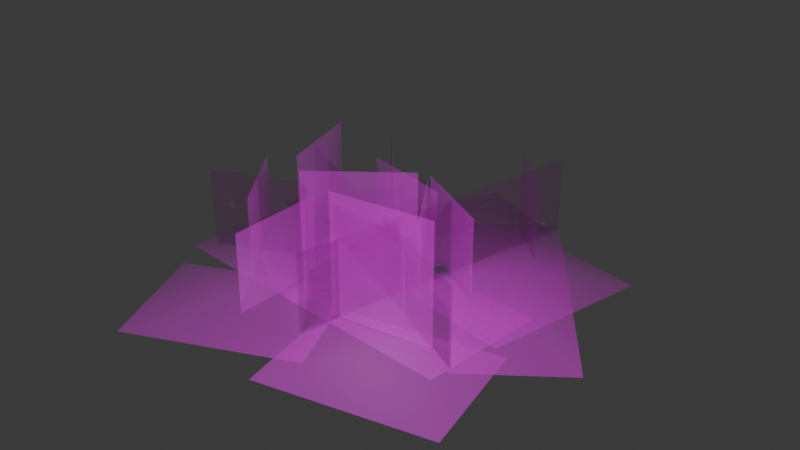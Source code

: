 # Source: SM_Env_Ground_Cover_02.blend  (saved by Blender 4.5.88; exported with 4.5.12 LTS)
import bpy
from mathutils import Matrix  # noqa: F401  (used for matrix-valued properties, if any)

bpy.ops.wm.read_factory_settings(use_empty=True)
scene = bpy.context.scene
scene.name = 'Scene'

# ---- collections
col_sm_env_ground_cover_02 = bpy.data.collections.new('SM_Env_Ground_Cover_02'); scene.collection.children.link(col_sm_env_ground_cover_02)

# ---- images (referenced by path relative to the original .blend; pixels are not part of the script)
import os
ASSET_DIR = os.environ.get("B2B_ASSET_DIR", "")  # directory of the original .blend (textures are referenced by path, not embedded)
HERE = os.path.dirname(os.path.abspath(__file__))  # packed textures are extracted next to this script under _unpacked/

def load_image(name, relpath, width, height, colorspace="sRGB"):
    """Load a texture the original file referenced (path relative to the .blend, or extracted next to this script)."""
    p = next((c for c in (os.path.join(HERE, relpath), os.path.join(ASSET_DIR, relpath)) if relpath and os.path.exists(c)), "")
    if p:
        img = bpy.data.images.load(p, check_existing=True)
        img.name = name
    else:  # same state as the original file: an image datablock whose file is absent (Cycles renders it pink)
        img = bpy.data.images.new(name, width, height)
        img.source = "FILE"
        img.filepath = "//" + (relpath or name)
    img.colorspace_settings.name = colorspace
    return img
img_pasted__file3517 = load_image('pasted__file3517', 'GroundCover_01.tga', 1024, 1024, 'sRGB')
img_pasted__file3517_001 = load_image('pasted__file3517.001', 'GroundCover_01.tga', 1024, 1024, 'Non-Color')

# ---- materials (node trees are filled in below, after node groups)
mat_pasted__groundcovershd1 = bpy.data.materials.new('pasted__groundCoverSHD1')
mat_pasted__groundcovershd1.use_transparency_overlap = False
mat_pasted__groundcovershd1.show_transparent_back = False
mat_pasted__groundcovershd1.diffuse_color = (1.0, 1.0, 1.0, 1.0)
mat_pasted__groundcovershd1.roughness = 0.5528

# ---- material node trees
mat_pasted__groundcovershd1.use_nodes = True; mat_pasted__groundcovershd1.node_tree.nodes.clear()
_N = mat_pasted__groundcovershd1.node_tree.nodes; _L = mat_pasted__groundcovershd1.node_tree.links
n0 = _N.new('ShaderNodeBsdfPrincipled'); n0.name = 'Principled BSDF'; n0.location = (-200, 100)
n0.inputs[2].default_value = 0.5528
n0.inputs[27].default_value = (0.0, 0.0, 0.0, 1.0)
n0.inputs[28].default_value = 1.0
n1 = _N.new('ShaderNodeOutputMaterial'); n1.name = 'Material Output'; n1.location = (200, 100)
n2 = _N.new('ShaderNodeNormalMap'); n2.name = 'Normal Map'; n2.location = (-600, -600)
n2.label = 'Normal/Map'
n3 = _N.new('ShaderNodeTexImage'); n3.name = 'Image Texture'; n3.location = (-600, 300)
n3.image = img_pasted__file3517
n4 = _N.new('ShaderNodeTexImage'); n4.name = 'Image Texture.001'; n4.location = (-600, -300)
n4.image = img_pasted__file3517_001
_L.new(n0.outputs[0], n1.inputs[0])
_L.new(n2.outputs[0], n0.inputs[5])
_L.new(n3.outputs[0], n0.inputs[0])
_L.new(n4.outputs[0], n0.inputs[4])
n1.is_active_output = True

# ---- world
world_world = bpy.data.worlds.new('World'); scene.world = world_world
world_world.use_nodes = True; world_world.node_tree.nodes.clear()
_N = world_world.node_tree.nodes; _L = world_world.node_tree.links
n0 = _N.new('ShaderNodeOutputWorld'); n0.name = 'World Output'; n0.location = (200, 100)
n1 = _N.new('ShaderNodeBackground'); n1.name = 'Background'; n1.location = (-200, 100)
n1.inputs[0].default_value = (0.05088, 0.05088, 0.05088, 1.0)
_L.new(n1.outputs[0], n0.inputs[0])
n0.is_active_output = True
world_world.color = (0.05088, 0.05088, 0.05088)
world_world.sun_shadow_jitter_overblur = 0.0

# ---- meshes
me_mesh = bpy.data.meshes.new('Mesh')
me_mesh.from_pydata([(-0.009864, -0.3121, -0.04167), (0.1039, -0.8671, -0.04167), (0.7364, -0.1591, -0.04167), (0.8502, -0.7141, -0.04167), (0.4202, -0.5131, 0.04167), (0.4433, 0.4603, -3.475e-08), (0.2137, 0.6732, -5.082e-08), (0.4433, 0.4603, 0.3653), (0.2137, 0.6732, 0.3653), (-0.1978, -0.62, 4.681e-08), (-0.2053, -0.1892, 1.428e-08), (-0.1978, -0.62, 0.348), (-0.2053, -0.1892, 0.348), (-0.1312, -0.3383, 2.554e-08), (0.2296, -0.0641, 4.84e-09), (-0.1312, -0.3383, 0.5287), (0.2296, -0.0641, 0.5287), (0.3631, 0.7607, 0.002758), (0.07441, -0.5742, 0.002759), (0.3631, 0.7607, 0.3412), (0.07441, -0.5742, 0.3412), (-0.3292, -0.1525, 1.151e-08), (-0.4427, 0.2358, -1.78e-08), (-0.3292, -0.1525, 0.472), (-0.4427, 0.2358, 0.472), (0.2836, -0.1319, 9.958e-09), (0.04655, 0.2279, -1.721e-08), (0.2836, -0.1319, 0.348), (0.04655, 0.2279, 0.348), (0.659, -0.4046, 0.002759), (-0.5681, 0.1951, 0.002759), (0.659, -0.4046, 0.3412), (-0.5681, 0.1951, 0.3412), (0.07757, -0.3975, 3.001e-08), (0.5273, -0.3423, 2.584e-08), (0.07757, -0.3975, 0.5287), (0.5273, -0.3423, 0.5287), (-0.3859, -0.3824, 2.887e-08), (-0.6343, -0.03032, 2.289e-09), (-0.3859, -0.3824, 0.348), (-0.6343, -0.03032, 0.348), (-0.47, 0.5987, 0.002437), (0.3497, -0.2866, 0.002437), (-0.47, 0.5987, 0.3014), (0.3497, -0.2866, 0.3014), (0.03757, 0.258, -1.948e-08), (0.4144, 0.04905, -3.703e-09), (0.03757, 0.258, 0.348), (0.4144, 0.04905, 0.348), (-0.2596, 0.2594, -1.959e-08), (0.1574, 0.1509, -1.139e-08), (-0.2596, 0.2594, 0.348), (0.1574, 0.1509, 0.348), (-0.3095, -0.1279, 9.654e-09), (-0.7107, -0.2849, 2.151e-08), (-0.3095, -0.1279, 0.348), (-0.7107, -0.2849, 0.348), (-0.06272, 0.5487, -0.02172), (0.6467, -0.4031, -0.02171), (0.3239, 0.8369, -0.02172), (1.033, -0.1149, -0.02172), (0.292, 0.0728, -0.02172), (0.6786, 0.361, -0.02172), (0.308, 0.4548, 0.02171), (0.6627, -0.02104, 0.02172), (0.1133, -0.02223, -0.04167), (0.6673, -0.1406, -0.04167), (0.2725, 0.7228, -0.04167), (0.8265, 0.6044, -0.04167), (0.4699, 0.2911, 0.04167), (-0.1261, -0.4145, -0.023), (0.3654, 0.743, -0.023), (-0.5963, -0.2148, -0.023), (-0.1048, 0.9427, -0.023), (0.1197, 0.1643, -0.023), (-0.3506, 0.3639, -0.023), (-0.2383, -0.02526, 0.023), (0.007431, 0.5535, 0.023), (0.1807, -0.6707, -0.04167), (-0.0417, -0.1497, -0.04167), (-0.52, -0.9697, -0.04167), (-0.7424, -0.4487, -0.04167), (-0.2809, -0.5597, 0.04167), (0.6749, 0.1098, -0.02623), (-0.7528, 0.2431, -0.02623), (0.6207, -0.4702, -0.02623), (-0.807, -0.3369, -0.02623), (-0.03897, 0.1765, -0.02623), (-0.09312, -0.4035, -0.02623), (0.2909, -0.1469, 0.02623), (-0.423, -0.08022, 0.02623), (-0.8378, 0.2558, -0.04167), (-0.354, -0.03902, -0.04167), (-0.4413, 0.9063, -0.04167), (0.04243, 0.6115, -0.04167), (-0.3977, 0.4337, 0.04167)], [], [(2, 4, 3), (0, 1, 4), (4, 1, 3), (0, 4, 2), (5, 6, 8, 7), (9, 10, 12, 11), (13, 14, 16, 15), (17, 18, 20, 19), (21, 22, 24, 23), (25, 26, 28, 27), (29, 30, 32, 31), (33, 34, 36, 35), (37, 38, 40, 39), (41, 42, 44, 43), (45, 46, 48, 47), (49, 50, 52, 51), (53, 54, 56, 55), (59, 63, 62), (62, 64, 60), (57, 61, 63), (63, 61, 62), (57, 63, 59), (61, 58, 64), (64, 58, 60), (61, 64, 62), (67, 69, 68), (65, 66, 69), (69, 66, 68), (65, 69, 67), (72, 76, 75), (75, 77, 73), (70, 74, 76), (76, 74, 75), (70, 76, 72), (74, 71, 77), (77, 71, 73), (74, 77, 75), (80, 82, 81), (78, 79, 82), (82, 79, 81), (78, 82, 80), (85, 89, 88), (88, 90, 86), (83, 87, 89), (89, 87, 88), (83, 89, 85), (87, 84, 90), (90, 84, 86), (87, 90, 88), (93, 95, 94), (91, 92, 95), (95, 92, 94), (91, 95, 93)])
me_mesh.polygons.foreach_set('use_smooth', [True] * 53)
_k = set([(0, 1), (0, 2), (1, 3), (2, 3), (5, 6), (5, 7), (6, 8), (7, 8), (9, 10), (9, 11), (10, 12), (11, 12), (13, 14), (13, 15), (14, 16), (15, 16), (17, 18), (17, 19), (18, 20), (19, 20), (21, 22), (21, 23), (22, 24), (23, 24), (25, 26), (25, 27), (26, 28), (27, 28), (29, 30), (29, 31), (30, 32), (31, 32), (33, 34), (33, 35), (34, 36), (35, 36), (37, 38), (37, 39), (38, 40), (39, 40), (41, 42), (41, 43), (42, 44), (43, 44), (45, 46), (45, 47), (46, 48), (47, 48), (49, 50), (49, 51), (50, 52), (51, 52), (53, 54), (53, 55), (54, 56), (55, 56), (57, 59), (57, 61), (58, 60), (58, 61), (59, 62), (60, 62), (65, 66), (65, 67), (66, 68), (67, 68), (70, 72), (70, 74), (71, 73), (71, 74), (72, 75), (73, 75), (78, 79), (78, 80), (79, 81), (80, 81), (83, 85), (83, 87), (84, 86), (84, 87), (85, 88), (86, 88), (91, 92), (91, 93), (92, 94), (93, 94)])
me_mesh.attributes.new('sharp_edge', 'BOOLEAN', 'EDGE').data.foreach_set('value', [ (min(e.vertices), max(e.vertices)) in _k for e in me_mesh.edges])
_uv = me_mesh.uv_layers.new(name='map1')
_uv.uv.foreach_set('vector', [0.7687, 0.4874, 0.8631, 0.3604, 0.9575, 0.4874, 0.7687, 0.2335, 0.9575, 0.2335, 0.8631, 0.3604, 0.8631, 0.3604, 0.9575, 0.2335, 0.9575, 0.4874, 0.7687, 0.2335, 0.8631, 0.3604, 0.7687, 0.4874, 0.631, 0.5688, 0.9376, 0.5688, 0.9376, 0.9266, 0.631, 0.9266, 0.06101, 0.004472, 0.3526, 0.004472, 0.3526, 0.24, 0.06101, 0.24, 0.631, 0.5688, 0.9376, 0.5688, 0.9376, 0.9266, 0.631, 0.9266, 0.06266, 0.001867, 0.9868, 0.001867, 0.9868, 0.2309, 0.06266, 0.2309, 0.631, 0.5688, 0.9376, 0.5688, 0.9376, 0.9266, 0.631, 0.9266, 0.06101, 0.004472, 0.3526, 0.004472, 0.3526, 0.24, 0.06101, 0.24, 0.06266, 0.001867, 0.9868, 0.001867, 0.9868, 0.2309, 0.06266, 0.2309, 0.631, 0.5688, 0.9376, 0.5688, 0.9376, 0.9266, 0.631, 0.9266, 0.06101, 0.004472, 0.3526, 0.004472, 0.3526, 0.24, 0.06101, 0.24, 0.06266, 0.001867, 0.9868, 0.001867, 0.9868, 0.2309, 0.06266, 0.2309, 0.06101, 0.004472, 0.3526, 0.004472, 0.3526, 0.24, 0.06101, 0.24, 0.06101, 0.004472, 0.3526, 0.004472, 0.3526, 0.24, 0.06101, 0.24, 0.06101, 0.004472, 0.3526, 0.004472, 0.3526, 0.24, 0.06101, 0.24, 0.2732, 0.4434, 0.3927, 0.3463, 0.5122, 0.4434, 0.5122, 0.4434, 0.6317, 0.3463, 0.7511, 0.4434, 0.2732, 0.2492, 0.5122, 0.2492, 0.3927, 0.3463, 0.3927, 0.3463, 0.5122, 0.2492, 0.5122, 0.4434, 0.2732, 0.2492, 0.3927, 0.3463, 0.2732, 0.4434, 0.5122, 0.2492, 0.7511, 0.2492, 0.6317, 0.3463, 0.6317, 0.3463, 0.7511, 0.2492, 0.7511, 0.4434, 0.5122, 0.2492, 0.6317, 0.3463, 0.5122, 0.4434, 0.7687, 0.4874, 0.8631, 0.3604, 0.9575, 0.4874, 0.7687, 0.2335, 0.9575, 0.2335, 0.8631, 0.3604, 0.8631, 0.3604, 0.9575, 0.2335, 0.9575, 0.4874, 0.7687, 0.2335, 0.8631, 0.3604, 0.7687, 0.4874, 0.2732, 0.4434, 0.3927, 0.3463, 0.5122, 0.4434, 0.5122, 0.4434, 0.6317, 0.3463, 0.7511, 0.4434, 0.2732, 0.2492, 0.5122, 0.2492, 0.3927, 0.3463, 0.3927, 0.3463, 0.5122, 0.2492, 0.5122, 0.4434, 0.2732, 0.2492, 0.3927, 0.3463, 0.2732, 0.4434, 0.5122, 0.2492, 0.7511, 0.2492, 0.6317, 0.3463, 0.6317, 0.3463, 0.7511, 0.2492, 0.7511, 0.4434, 0.5122, 0.2492, 0.6317, 0.3463, 0.5122, 0.4434, 0.7687, 0.4874, 0.8631, 0.3604, 0.9575, 0.4874, 0.7687, 0.2335, 0.9575, 0.2335, 0.8631, 0.3604, 0.8631, 0.3604, 0.9575, 0.2335, 0.9575, 0.4874, 0.7687, 0.2335, 0.8631, 0.3604, 0.7687, 0.4874, 0.2732, 0.4434, 0.3927, 0.3463, 0.5122, 0.4434, 0.5122, 0.4434, 0.6317, 0.3463, 0.7511, 0.4434, 0.2732, 0.2492, 0.5122, 0.2492, 0.3927, 0.3463, 0.3927, 0.3463, 0.5122, 0.2492, 0.5122, 0.4434, 0.2732, 0.2492, 0.3927, 0.3463, 0.2732, 0.4434, 0.5122, 0.2492, 0.7511, 0.2492, 0.6317, 0.3463, 0.6317, 0.3463, 0.7511, 0.2492, 0.7511, 0.4434, 0.5122, 0.2492, 0.6317, 0.3463, 0.5122, 0.4434, 0.7687, 0.4874, 0.8631, 0.3604, 0.9575, 0.4874, 0.7687, 0.2335, 0.9575, 0.2335, 0.8631, 0.3604, 0.8631, 0.3604, 0.9575, 0.2335, 0.9575, 0.4874, 0.7687, 0.2335, 0.8631, 0.3604, 0.7687, 0.4874])
_ca = me_mesh.color_attributes.new('red', 'BYTE_COLOR', 'CORNER')
_ca.data.foreach_set('color', [0.0, 0.0, 1.0, 1.0, 0.001214, 1.0, 1.0, 1.0, 0.0, 0.0, 1.0, 1.0, 0.0, 0.0, 1.0, 1.0, 0.0, 0.0, 1.0, 1.0, 0.001214, 1.0, 1.0, 1.0, 0.001214, 1.0, 1.0, 1.0, 0.0, 0.0, 1.0, 1.0, 0.0, 0.0, 1.0, 1.0, 0.0, 0.0, 1.0, 1.0, 0.001214, 1.0, 1.0, 1.0, 0.0, 0.0, 1.0, 1.0, 0.0, 0.0, 1.0, 1.0, 0.0, 0.0, 1.0, 1.0, 0.01444, 0.2159, 1.0, 1.0, 0.01444, 0.2159, 1.0, 1.0, 0.0, 0.0, 1.0, 1.0, 0.0, 0.0, 1.0, 1.0, 0.01298, 0.2159, 1.0, 1.0, 0.01298, 0.2159, 1.0, 1.0, 0.0, 0.0, 1.0, 1.0, 0.0, 0.0, 1.0, 1.0, 0.02732, 0.2159, 1.0, 1.0, 0.02732, 0.2159, 1.0, 1.0, 0.0, 0.0, 1.0, 1.0, 0.0, 0.0, 1.0, 1.0, 0.01298, 0.2159, 1.0, 1.0, 0.01298, 0.2159, 1.0, 1.0, 0.0, 0.0, 1.0, 1.0, 0.0, 0.0, 1.0, 1.0, 0.02217, 0.2159, 1.0, 1.0, 0.02217, 0.2159, 1.0, 1.0, 0.0, 0.0, 1.0, 1.0, 0.0, 0.0, 1.0, 1.0, 0.01298, 0.2159, 1.0, 1.0, 0.01298, 0.2159, 1.0, 1.0, 0.0, 0.0, 1.0, 1.0, 0.0, 0.0, 1.0, 1.0, 0.01298, 0.2159, 1.0, 1.0, 0.01298, 0.2159, 1.0, 1.0, 0.0, 0.0, 1.0, 1.0, 0.0, 0.0, 1.0, 1.0, 0.02732, 0.2159, 1.0, 1.0, 0.02732, 0.2159, 1.0, 1.0, 0.0, 0.0, 1.0, 1.0, 0.0, 0.0, 1.0, 1.0, 0.01298, 0.2159, 1.0, 1.0, 0.01298, 0.2159, 1.0, 1.0, 0.0, 0.0, 1.0, 1.0, 0.0, 0.0, 1.0, 1.0, 0.01033, 0.2159, 1.0, 1.0, 0.01033, 0.2159, 1.0, 1.0, 0.0, 0.0, 1.0, 1.0, 0.0, 0.0, 1.0, 1.0, 0.01298, 0.2159, 1.0, 1.0, 0.01298, 0.2159, 1.0, 1.0, 0.0, 0.0, 1.0, 1.0, 0.0, 0.0, 1.0, 1.0, 0.01298, 0.2159, 1.0, 1.0, 0.01298, 0.2159, 1.0, 1.0, 0.0, 0.0, 1.0, 1.0, 0.0, 0.0, 1.0, 1.0, 0.01298, 0.2159, 1.0, 1.0, 0.01298, 0.2159, 1.0, 1.0, 0.0, 0.0, 1.0, 1.0, 0.0006071, 0.0, 1.0, 1.0, 0.0, 0.0, 1.0, 1.0, 0.0, 0.0, 1.0, 1.0, 0.0006071, 0.0, 1.0, 1.0, 0.0, 0.0, 1.0, 1.0, 0.0, 0.0, 1.0, 1.0, 0.0, 0.0, 1.0, 1.0, 0.0006071, 0.0, 1.0, 1.0, 0.0006071, 0.0, 1.0, 1.0, 0.0, 0.0, 1.0, 1.0, 0.0, 0.0, 1.0, 1.0, 0.0, 0.0, 1.0, 1.0, 0.0006071, 0.0, 1.0, 1.0, 0.0, 0.0, 1.0, 1.0, 0.0, 0.0, 1.0, 1.0, 0.0, 0.0, 1.0, 1.0, 0.0006071, 0.0, 1.0, 1.0, 0.0006071, 0.0, 1.0, 1.0, 0.0, 0.0, 1.0, 1.0, 0.0, 0.0, 1.0, 1.0, 0.0, 0.0, 1.0, 1.0, 0.0006071, 0.0, 1.0, 1.0, 0.0, 0.0, 1.0, 1.0, 0.0, 0.0, 1.0, 1.0, 0.001214, 0.0, 1.0, 1.0, 0.0, 0.0, 1.0, 1.0, 0.0, 0.0, 1.0, 1.0, 0.0, 0.0, 1.0, 1.0, 0.001214, 0.0, 1.0, 1.0, 0.001214, 0.0, 1.0, 1.0, 0.0, 0.0, 1.0, 1.0, 0.0, 0.0, 1.0, 1.0, 0.0, 0.0, 1.0, 1.0, 0.001214, 0.0, 1.0, 1.0, 0.0, 0.0, 1.0, 1.0, 0.0, 0.0, 1.0, 1.0, 0.0006071, 0.0, 1.0, 1.0, 0.0, 0.0, 1.0, 1.0, 0.0, 0.0, 1.0, 1.0, 0.0006071, 0.0, 1.0, 1.0, 0.0, 0.0, 1.0, 1.0, 0.0, 0.0, 1.0, 1.0, 0.0, 0.0, 1.0, 1.0, 0.0006071, 0.0, 1.0, 1.0, 0.0006071, 0.0, 1.0, 1.0, 0.0, 0.0, 1.0, 1.0, 0.0, 0.0, 1.0, 1.0, 0.0, 0.0, 1.0, 1.0, 0.0006071, 0.0, 1.0, 1.0, 0.0, 0.0, 1.0, 1.0, 0.0, 0.0, 1.0, 1.0, 0.0, 0.0, 1.0, 1.0, 0.0006071, 0.0, 1.0, 1.0, 0.0006071, 0.0, 1.0, 1.0, 0.0, 0.0, 1.0, 1.0, 0.0, 0.0, 1.0, 1.0, 0.0, 0.0, 1.0, 1.0, 0.0006071, 0.0, 1.0, 1.0, 0.0, 0.0, 1.0, 1.0, 0.0, 0.0, 1.0, 1.0, 0.001214, 1.0, 1.0, 1.0, 0.0, 0.0, 1.0, 1.0, 0.0, 0.0, 1.0, 1.0, 0.0, 0.0, 1.0, 1.0, 0.001214, 1.0, 1.0, 1.0, 0.001214, 1.0, 1.0, 1.0, 0.0, 0.0, 1.0, 1.0, 0.0, 0.0, 1.0, 1.0, 0.0, 0.0, 1.0, 1.0, 0.001214, 1.0, 1.0, 1.0, 0.0, 0.0, 1.0, 1.0, 0.0, 0.0, 1.0, 1.0, 0.0006071, 0.0, 1.0, 1.0, 0.0, 0.0, 1.0, 1.0, 0.0, 0.0, 1.0, 1.0, 0.0006071, 0.0, 1.0, 1.0, 0.0, 0.0, 1.0, 1.0, 0.0, 0.0, 1.0, 1.0, 0.0, 0.0, 1.0, 1.0, 0.0006071, 0.0, 1.0, 1.0, 0.0006071, 0.0, 1.0, 1.0, 0.0, 0.0, 1.0, 1.0, 0.0, 0.0, 1.0, 1.0, 0.0, 0.0, 1.0, 1.0, 0.0006071, 0.0, 1.0, 1.0, 0.0, 0.0, 1.0, 1.0, 0.0, 0.0, 1.0, 1.0, 0.0, 0.0, 1.0, 1.0, 0.0006071, 0.0, 1.0, 1.0, 0.0006071, 0.0, 1.0, 1.0, 0.0, 0.0, 1.0, 1.0, 0.0, 0.0, 1.0, 1.0, 0.0, 0.0, 1.0, 1.0, 0.0006071, 0.0, 1.0, 1.0, 0.0, 0.0, 1.0, 1.0, 0.0, 0.0, 1.0, 1.0, 0.001214, 1.0, 1.0, 1.0, 0.0, 0.0, 1.0, 1.0, 0.0, 0.0, 1.0, 1.0, 0.0, 0.0, 1.0, 1.0, 0.001214, 1.0, 1.0, 1.0, 0.001214, 1.0, 1.0, 1.0, 0.0, 0.0, 1.0, 1.0, 0.0, 0.0, 1.0, 1.0, 0.0, 0.0, 1.0, 1.0, 0.001214, 1.0, 1.0, 1.0, 0.0, 0.0, 1.0, 1.0])
me_mesh.materials.append(mat_pasted__groundcovershd1)
me_mesh.update()
me_mesh.normals_split_custom_set([tuple(v) for v in zip(*[iter([0.8374, -0.14, 0.5283, 0.5299, -0.546, 0.6489, 0.6612, -0.6384, 0.3941, -0.07755, -0.5284, 0.8455, 0.128, -0.8448, 0.5196, 0.5299, -0.546, 0.6489, 0.5299, -0.546, 0.6489, 0.128, -0.8448, 0.5196, 0.6612, -0.6384, 0.3941, -0.07755, -0.5284, 0.8455, 0.5299, -0.546, 0.6489, 0.8374, -0.14, 0.5283, 0.5381, 0.5406, 0.6467, 0.1378, 0.7544, 0.6418, 0.1194, 0.6369, 0.7617, 0.3828, 0.385, 0.8398, -0.136, -0.7508, 0.6463, -0.3748, -0.371, 0.8496, -0.1971, -0.1913, 0.9615, -0.1175, -0.6334, 0.7649, -0.2387, -0.481, 0.8436, 0.3967, -0.06864, 0.9154, 0.2584, -0.04843, 0.9648, -0.1721, -0.3494, 0.921, 0.3826, 0.7587, 0.5272, 0.1156, -0.7495, 0.6518, 0.08086, -0.5315, 0.8432, 0.2982, 0.5926, 0.7483, -0.4798, -0.2413, 0.8435, -0.5864, 0.3008, 0.7521, -0.3656, 0.189, 0.9114, -0.3516, -0.1753, 0.9196, 0.474, -0.2401, 0.8471, 0.06568, 0.3965, 0.9157, 0.04612, 0.2642, 0.9634, 0.3506, -0.1778, 0.9195, 0.6826, -0.3597, 0.6362, -0.683, 0.3323, 0.6505, -0.4868, 0.2326, 0.842, 0.5801, -0.3077, 0.7542, 0.1036, -0.6416, 0.76, 0.6736, -0.3559, 0.6478, 0.4664, -0.2509, 0.8482, 0.06325, -0.3903, 0.9185, -0.5352, -0.5342, 0.6544, -0.7546, -0.1074, 0.6473, -0.5384, -0.07284, 0.8395, -0.3776, -0.3761, 0.8461, -0.5337, 0.5558, 0.6374, 0.4674, -0.4575, 0.7565, 0.3764, -0.3666, 0.8508, -0.4544, 0.4767, 0.7525, 0.0639, 0.4007, 0.914, 0.6436, 0.09865, 0.759, 0.4028, 0.06, 0.9133, 0.04418, 0.2685, 0.9623, -0.3797, 0.3806, 0.8432, 0.2841, 0.2816, 0.9165, 0.1906, 0.1861, 0.9639, -0.2824, 0.2838, 0.9163, -0.4779, -0.2377, 0.8456, -0.6925, -0.3395, 0.6365, -0.5893, -0.2866, 0.7554, -0.3554, -0.1747, 0.9182, 0.3741, 0.7676, 0.5205, 0.3108, 0.5839, 0.75, 0.7549, 0.387, 0.5296, 0.7549, 0.387, 0.5296, 0.755, -0.1057, 0.6472, 0.8509, -0.1267, 0.5098, -0.1143, 0.7499, 0.6516, 0.5242, 0.08692, 0.8471, 0.3108, 0.5839, 0.75, 0.3108, 0.5839, 0.75, 0.5242, 0.08692, 0.8471, 0.7549, 0.387, 0.5296, -0.1143, 0.7499, 0.6516, 0.3108, 0.5839, 0.75, 0.3741, 0.7676, 0.5205, 0.5242, 0.08692, 0.8471, 0.7503, -0.3949, 0.5302, 0.755, -0.1057, 0.6472, 0.755, -0.1057, 0.6472, 0.7503, -0.3949, 0.5302, 0.8509, -0.1267, 0.5098, 0.5242, 0.08692, 0.8471, 0.755, -0.1057, 0.6472, 0.7549, 0.387, 0.5296, 0.373, 0.7635, 0.5272, 0.5849, 0.3064, 0.751, 0.6271, 0.5895, 0.5092, 0.2614, -0.04467, 0.9642, 0.7586, -0.1263, 0.6392, 0.5849, 0.3064, 0.751, 0.5849, 0.3064, 0.751, 0.7586, -0.1263, 0.6392, 0.6271, 0.5895, 0.5092, 0.2614, -0.04467, 0.9642, 0.5849, 0.3064, 0.751, 0.373, 0.7635, 0.5272, -0.6868, -0.3347, 0.6452, -0.3971, -0.05972, 0.9158, -0.4661, 0.469, 0.7502, -0.4661, 0.469, 0.7502, 0.09053, 0.6554, 0.7499, -0.1265, 0.847, 0.5164, -0.1127, -0.6444, 0.7564, 0.279, 0.2852, 0.917, -0.3971, -0.05972, 0.9158, -0.3971, -0.05972, 0.9158, 0.279, 0.2852, 0.917, -0.4661, 0.469, 0.7502, -0.1127, -0.6444, 0.7564, -0.3971, -0.05972, 0.9158, -0.6868, -0.3347, 0.6452, 0.279, 0.2852, 0.917, 0.3848, 0.7591, 0.5251, 0.09053, 0.6554, 0.7499, 0.09053, 0.6554, 0.7499, 0.3848, 0.7591, 0.5251, -0.1265, 0.847, 0.5164, 0.279, 0.2852, 0.917, 0.09053, 0.6554, 0.7499, -0.4661, 0.469, 0.7502, -0.4207, -0.8169, 0.3945, -0.344, -0.676, 0.6517, -0.7562, -0.397, 0.5201, 0.1324, -0.7582, 0.6384, -0.06572, -0.3883, 0.9192, -0.344, -0.676, 0.6517, -0.344, -0.676, 0.6517, -0.06572, -0.3883, 0.9192, -0.7562, -0.397, 0.5201, 0.1324, -0.7582, 0.6384, -0.344, -0.676, 0.6517, -0.4207, -0.8169, 0.3945, 0.6126, -0.5875, 0.5287, 0.4728, -0.2414, 0.8474, -0.1073, -0.644, 0.7574, -0.1073, -0.644, 0.7574, -0.642, -0.1035, 0.7597, -0.7653, -0.3773, 0.5215, 0.7585, 0.1204, 0.6405, -0.06281, 0.3914, 0.9181, 0.4728, -0.2414, 0.8474, 0.4728, -0.2414, 0.8474, -0.06281, 0.3914, 0.9181, -0.1073, -0.644, 0.7574, 0.7585, 0.1204, 0.6405, 0.4728, -0.2414, 0.8474, 0.6126, -0.5875, 0.5287, -0.06281, 0.3914, 0.9181, -0.8353, 0.1533, 0.528, -0.642, -0.1035, 0.7597, -0.642, -0.1035, 0.7597, -0.8353, 0.1533, 0.528, -0.7653, -0.3773, 0.5215, -0.06281, 0.3914, 0.9181, -0.642, -0.1035, 0.7597, -0.1073, -0.644, 0.7574, -0.3877, 0.7681, 0.5097, -0.5313, 0.5376, 0.6548, 0.1109, 0.7561, 0.645, -0.8402, 0.154, 0.5199, -0.6413, -0.09826, 0.761, -0.5313, 0.5376, 0.6548, -0.5313, 0.5376, 0.6548, -0.6413, -0.09826, 0.761, 0.1109, 0.7561, 0.645, -0.8402, 0.154, 0.5199, -0.5313, 0.5376, 0.6548, -0.3877, 0.7681, 0.5097])] * 3)])

# ---- objects
ob_sm_env_ground_cover_02_lod0 = bpy.data.objects.new('SM_Env_Ground_Cover_02_LOD0', me_mesh)

# ---- transforms, parenting, visibility, modifiers, constraints
ob_sm_env_ground_cover_02_lod0.location = (0.0, 0.0, 0.0)
ob_sm_env_ground_cover_02_lod0.color = (0.8, 0.8, 0.8, 1.0)

# ---- collection membership
col_sm_env_ground_cover_02.objects.link(ob_sm_env_ground_cover_02_lod0)

# ---- scene / render settings (as saved in the file)
scene.frame_start = 1; scene.frame_end = 250; scene.frame_set(1)
scene.render.engine = 'BLENDER_EEVEE_NEXT'
bpy.context.view_layer.update()

# ---- added for rendering (the .blend has no active camera and no usable light): camera, sun
cam_auto = bpy.data.cameras.new('AutoCamera')
cam_auto.lens = 50.0
cam_auto.sensor_width = 36.0
cam_auto.clip_end = 1000.0
ob_auto_camera = bpy.data.objects.new('AutoCamera', cam_auto)
scene.collection.objects.link(ob_auto_camera)
ob_auto_camera.location = (2.62888, -3.05087, 2.26842)
ob_auto_camera.rotation_euler = (1.09748, -7.21219e-08, 0.694738)
scene.camera = ob_auto_camera
light_auto_sun = bpy.data.lights.new('AutoSun', 'SUN')
light_auto_sun.energy = 3.0
light_auto_sun.angle = 0.0523599
ob_auto_sun = bpy.data.objects.new('AutoSun', light_auto_sun)
scene.collection.objects.link(ob_auto_sun)
ob_auto_sun.rotation_euler = (0.872665, 0.174533, 0.523599)
bpy.context.view_layer.update()
